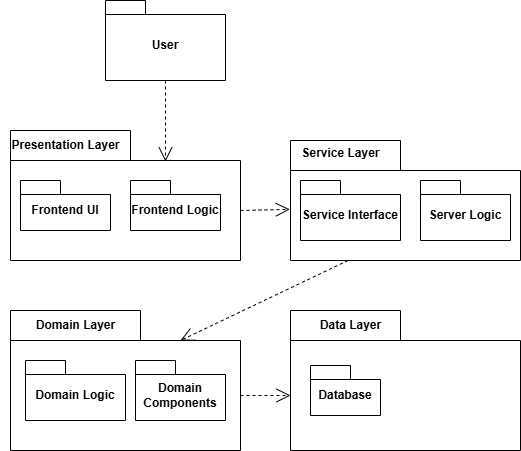

The diagram above was exported from draw.io. Its source (the exported page's mxGraphModel, read from the mxfile embedded in the PNG):
<mxGraphModel dx="1187" dy="587" grid="1" gridSize="10" guides="1" tooltips="1" connect="1" arrows="1" fold="1" page="1" pageScale="1" pageWidth="850" pageHeight="1100" math="0" shadow="0">
  <root>
    <mxCell id="0" />
    <mxCell id="1" parent="0" />
    <mxCell id="EgfW2Z-ivMYDfn0vxOG8-1" value="User" style="shape=folder;fontStyle=1;spacingTop=10;tabWidth=40;tabHeight=14;tabPosition=left;html=1;whiteSpace=wrap;" parent="1" vertex="1">
      <mxGeometry x="155" y="20" width="120" height="80" as="geometry" />
    </mxCell>
    <mxCell id="EgfW2Z-ivMYDfn0vxOG8-3" value="" style="shape=folder;fontStyle=1;spacingTop=10;tabWidth=120;tabHeight=30;tabPosition=left;html=1;whiteSpace=wrap;" parent="1" vertex="1">
      <mxGeometry x="60" y="150" width="230" height="130" as="geometry" />
    </mxCell>
    <mxCell id="EgfW2Z-ivMYDfn0vxOG8-2" value="Frontend UI" style="shape=folder;fontStyle=1;spacingTop=10;tabWidth=40;tabHeight=14;tabPosition=left;html=1;whiteSpace=wrap;fontSize=12;" parent="1" vertex="1">
      <mxGeometry x="70" y="200" width="90" height="50" as="geometry" />
    </mxCell>
    <mxCell id="EgfW2Z-ivMYDfn0vxOG8-5" value="Frontend Logic" style="shape=folder;fontStyle=1;spacingTop=10;tabWidth=40;tabHeight=14;tabPosition=left;html=1;whiteSpace=wrap;" parent="1" vertex="1">
      <mxGeometry x="180" y="200" width="90" height="50" as="geometry" />
    </mxCell>
    <mxCell id="EgfW2Z-ivMYDfn0vxOG8-7" value="" style="endArrow=open;endSize=12;dashed=1;html=1;rounded=0;exitX=0.5;exitY=1;exitDx=0;exitDy=0;exitPerimeter=0;entryX=0.674;entryY=0.238;entryDx=0;entryDy=0;entryPerimeter=0;" parent="1" source="EgfW2Z-ivMYDfn0vxOG8-1" target="EgfW2Z-ivMYDfn0vxOG8-3" edge="1">
      <mxGeometry width="160" relative="1" as="geometry">
        <mxPoint x="350" y="310" as="sourcePoint" />
        <mxPoint x="510" y="310" as="targetPoint" />
      </mxGeometry>
    </mxCell>
    <mxCell id="EgfW2Z-ivMYDfn0vxOG8-8" value="&lt;b&gt;Presentation Layer&lt;/b&gt;" style="text;html=1;align=center;verticalAlign=middle;resizable=0;points=[];autosize=1;strokeColor=none;fillColor=none;" parent="1" vertex="1">
      <mxGeometry x="50" y="150" width="130" height="30" as="geometry" />
    </mxCell>
    <mxCell id="EgfW2Z-ivMYDfn0vxOG8-10" value="" style="shape=folder;fontStyle=1;spacingTop=10;tabWidth=110;tabHeight=30;tabPosition=left;html=1;whiteSpace=wrap;" parent="1" vertex="1">
      <mxGeometry x="340" y="160" width="230" height="120" as="geometry" />
    </mxCell>
    <mxCell id="EgfW2Z-ivMYDfn0vxOG8-11" value="Service Layer" style="text;align=center;fontStyle=1;verticalAlign=middle;spacingLeft=3;spacingRight=3;strokeColor=none;rotatable=0;points=[[0,0.5],[1,0.5]];portConstraint=eastwest;html=1;" parent="1" vertex="1">
      <mxGeometry x="350" y="160" width="80" height="26" as="geometry" />
    </mxCell>
    <mxCell id="EgfW2Z-ivMYDfn0vxOG8-14" value="" style="shape=folder;fontStyle=1;spacingTop=10;tabWidth=130;tabHeight=30;tabPosition=left;html=1;whiteSpace=wrap;" parent="1" vertex="1">
      <mxGeometry x="60" y="330" width="230" height="140" as="geometry" />
    </mxCell>
    <mxCell id="EgfW2Z-ivMYDfn0vxOG8-15" value="&lt;b&gt;Domain Layer&lt;/b&gt;" style="text;html=1;align=center;verticalAlign=middle;resizable=0;points=[];autosize=1;strokeColor=none;fillColor=none;" parent="1" vertex="1">
      <mxGeometry x="75" y="330" width="100" height="30" as="geometry" />
    </mxCell>
    <mxCell id="EgfW2Z-ivMYDfn0vxOG8-16" value="Domain Logic" style="shape=folder;fontStyle=1;spacingTop=10;tabWidth=40;tabHeight=14;tabPosition=left;html=1;whiteSpace=wrap;" parent="1" vertex="1">
      <mxGeometry x="75" y="380" width="100" height="60" as="geometry" />
    </mxCell>
    <mxCell id="EgfW2Z-ivMYDfn0vxOG8-17" value="Domain Components" style="shape=folder;fontStyle=1;spacingTop=10;tabWidth=40;tabHeight=14;tabPosition=left;html=1;whiteSpace=wrap;" parent="1" vertex="1">
      <mxGeometry x="185" y="380" width="90" height="60" as="geometry" />
    </mxCell>
    <mxCell id="EgfW2Z-ivMYDfn0vxOG8-18" value="" style="shape=folder;fontStyle=1;spacingTop=10;tabWidth=110;tabHeight=30;tabPosition=left;html=1;whiteSpace=wrap;" parent="1" vertex="1">
      <mxGeometry x="340" y="330" width="230" height="140" as="geometry" />
    </mxCell>
    <mxCell id="EgfW2Z-ivMYDfn0vxOG8-19" value="&lt;b&gt;Data Layer&lt;/b&gt;" style="text;html=1;align=center;verticalAlign=middle;resizable=0;points=[];autosize=1;strokeColor=none;fillColor=none;" parent="1" vertex="1">
      <mxGeometry x="360" y="330" width="80" height="30" as="geometry" />
    </mxCell>
    <mxCell id="EgfW2Z-ivMYDfn0vxOG8-20" value="Database" style="shape=folder;fontStyle=1;spacingTop=10;tabWidth=40;tabHeight=14;tabPosition=left;html=1;whiteSpace=wrap;" parent="1" vertex="1">
      <mxGeometry x="360" y="385" width="70" height="50" as="geometry" />
    </mxCell>
    <mxCell id="EgfW2Z-ivMYDfn0vxOG8-21" value="Service Interface" style="shape=folder;fontStyle=1;spacingTop=10;tabWidth=40;tabHeight=14;tabPosition=left;html=1;whiteSpace=wrap;" parent="1" vertex="1">
      <mxGeometry x="350" y="200" width="100" height="60" as="geometry" />
    </mxCell>
    <mxCell id="EgfW2Z-ivMYDfn0vxOG8-22" value="Server Logic" style="shape=folder;fontStyle=1;spacingTop=10;tabWidth=40;tabHeight=14;tabPosition=left;html=1;whiteSpace=wrap;" parent="1" vertex="1">
      <mxGeometry x="470" y="200" width="90" height="60" as="geometry" />
    </mxCell>
    <mxCell id="EgfW2Z-ivMYDfn0vxOG8-24" value="" style="endArrow=open;endSize=12;dashed=1;html=1;rounded=0;exitX=0.25;exitY=1;exitDx=0;exitDy=0;exitPerimeter=0;entryX=0.739;entryY=0.214;entryDx=0;entryDy=0;entryPerimeter=0;" parent="1" source="EgfW2Z-ivMYDfn0vxOG8-10" target="EgfW2Z-ivMYDfn0vxOG8-14" edge="1">
      <mxGeometry width="160" relative="1" as="geometry">
        <mxPoint x="250" y="230" as="sourcePoint" />
        <mxPoint x="410" y="230" as="targetPoint" />
      </mxGeometry>
    </mxCell>
    <mxCell id="EgfW2Z-ivMYDfn0vxOG8-26" value="" style="endArrow=open;endSize=12;dashed=1;html=1;rounded=0;exitX=0;exitY=0;exitDx=230;exitDy=80;exitPerimeter=0;entryX=-0.003;entryY=0.574;entryDx=0;entryDy=0;entryPerimeter=0;" parent="1" source="EgfW2Z-ivMYDfn0vxOG8-3" target="EgfW2Z-ivMYDfn0vxOG8-10" edge="1">
      <mxGeometry width="160" relative="1" as="geometry">
        <mxPoint x="250" y="230" as="sourcePoint" />
        <mxPoint x="410" y="230" as="targetPoint" />
      </mxGeometry>
    </mxCell>
    <mxCell id="EgfW2Z-ivMYDfn0vxOG8-27" value="" style="endArrow=open;endSize=12;dashed=1;html=1;rounded=0;exitX=0;exitY=0;exitDx=230;exitDy=85;exitPerimeter=0;entryX=0;entryY=0;entryDx=0;entryDy=85;entryPerimeter=0;" parent="1" source="EgfW2Z-ivMYDfn0vxOG8-14" target="EgfW2Z-ivMYDfn0vxOG8-18" edge="1">
      <mxGeometry width="160" relative="1" as="geometry">
        <mxPoint x="250" y="230" as="sourcePoint" />
        <mxPoint x="410" y="230" as="targetPoint" />
      </mxGeometry>
    </mxCell>
  </root>
</mxGraphModel>